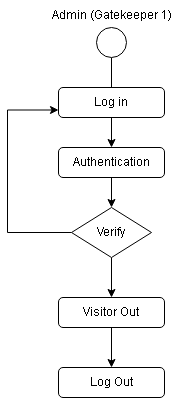

The diagram above was exported from draw.io. Its source (the exported page's mxGraphModel, read from the mxfile embedded in the PNG):
<mxGraphModel dx="1195" dy="622" grid="1" gridSize="10" guides="1" tooltips="1" connect="1" arrows="1" fold="1" page="1" pageScale="1" pageWidth="827" pageHeight="1169" math="0" shadow="0">
  <root>
    <mxCell id="0" />
    <mxCell id="1" parent="0" />
    <mxCell id="qVQk4zaBZRnmMJg3SI7V-23" value="" style="edgeStyle=orthogonalEdgeStyle;rounded=0;orthogonalLoop=1;jettySize=auto;html=1;" edge="1" parent="1" source="qVQk4zaBZRnmMJg3SI7V-1" target="qVQk4zaBZRnmMJg3SI7V-4">
      <mxGeometry relative="1" as="geometry" />
    </mxCell>
    <mxCell id="qVQk4zaBZRnmMJg3SI7V-1" value="" style="ellipse;whiteSpace=wrap;html=1;aspect=fixed;" vertex="1" parent="1">
      <mxGeometry x="399" y="80" width="30" height="30" as="geometry" />
    </mxCell>
    <mxCell id="qVQk4zaBZRnmMJg3SI7V-3" value="Log in" style="rounded=1;whiteSpace=wrap;html=1;strokeWidth=1;perimeterSpacing=0;shadow=0;glass=0;" vertex="1" parent="1">
      <mxGeometry x="361" y="140" width="106" height="30" as="geometry" />
    </mxCell>
    <mxCell id="qVQk4zaBZRnmMJg3SI7V-24" value="" style="edgeStyle=orthogonalEdgeStyle;rounded=0;orthogonalLoop=1;jettySize=auto;html=1;" edge="1" parent="1" source="qVQk4zaBZRnmMJg3SI7V-4" target="qVQk4zaBZRnmMJg3SI7V-6">
      <mxGeometry relative="1" as="geometry" />
    </mxCell>
    <mxCell id="qVQk4zaBZRnmMJg3SI7V-4" value="Authentication" style="rounded=1;whiteSpace=wrap;html=1;" vertex="1" parent="1">
      <mxGeometry x="361" y="200" width="106" height="30" as="geometry" />
    </mxCell>
    <mxCell id="qVQk4zaBZRnmMJg3SI7V-25" style="edgeStyle=orthogonalEdgeStyle;rounded=0;orthogonalLoop=1;jettySize=auto;html=1;entryX=0;entryY=0.75;entryDx=0;entryDy=0;" edge="1" parent="1" source="qVQk4zaBZRnmMJg3SI7V-6" target="qVQk4zaBZRnmMJg3SI7V-3">
      <mxGeometry relative="1" as="geometry">
        <mxPoint x="290" y="160" as="targetPoint" />
        <Array as="points">
          <mxPoint x="310" y="285" />
          <mxPoint x="310" y="163" />
        </Array>
      </mxGeometry>
    </mxCell>
    <mxCell id="qVQk4zaBZRnmMJg3SI7V-31" style="edgeStyle=orthogonalEdgeStyle;rounded=0;orthogonalLoop=1;jettySize=auto;html=1;" edge="1" parent="1" source="qVQk4zaBZRnmMJg3SI7V-6" target="qVQk4zaBZRnmMJg3SI7V-29">
      <mxGeometry relative="1" as="geometry" />
    </mxCell>
    <mxCell id="qVQk4zaBZRnmMJg3SI7V-6" value="Verify" style="rhombus;whiteSpace=wrap;html=1;" vertex="1" parent="1">
      <mxGeometry x="374" y="260" width="80" height="50" as="geometry" />
    </mxCell>
    <mxCell id="qVQk4zaBZRnmMJg3SI7V-26" value="Admin (Gatekeeper 1)" style="text;html=1;align=center;verticalAlign=middle;resizable=0;points=[];autosize=1;strokeColor=none;fillColor=none;" vertex="1" parent="1">
      <mxGeometry x="344" y="53" width="140" height="30" as="geometry" />
    </mxCell>
    <mxCell id="qVQk4zaBZRnmMJg3SI7V-33" value="" style="edgeStyle=orthogonalEdgeStyle;rounded=0;orthogonalLoop=1;jettySize=auto;html=1;" edge="1" parent="1" source="qVQk4zaBZRnmMJg3SI7V-29" target="qVQk4zaBZRnmMJg3SI7V-30">
      <mxGeometry relative="1" as="geometry" />
    </mxCell>
    <mxCell id="qVQk4zaBZRnmMJg3SI7V-29" value="Visitor Out" style="rounded=1;whiteSpace=wrap;html=1;" vertex="1" parent="1">
      <mxGeometry x="361" y="350" width="106" height="30" as="geometry" />
    </mxCell>
    <mxCell id="qVQk4zaBZRnmMJg3SI7V-30" value="Log Out" style="rounded=1;whiteSpace=wrap;html=1;strokeWidth=1;perimeterSpacing=0;shadow=0;glass=0;" vertex="1" parent="1">
      <mxGeometry x="361" y="420" width="106" height="30" as="geometry" />
    </mxCell>
  </root>
</mxGraphModel>